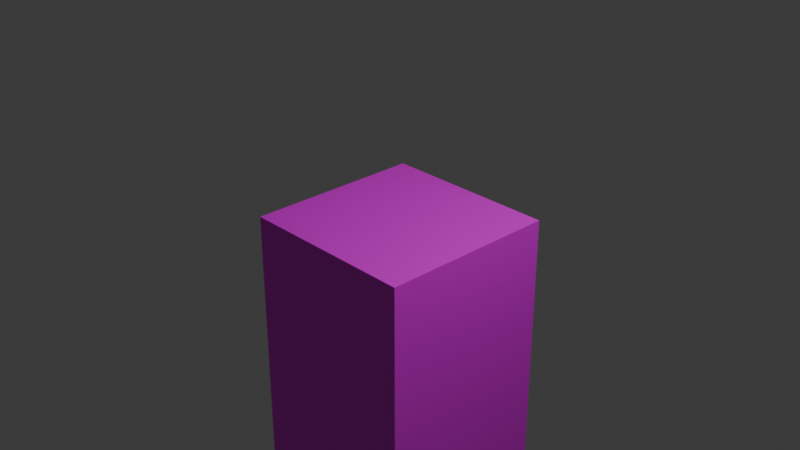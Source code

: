 # Source: podium.blend  (saved by Blender 4.3.34; exported with 4.5.12 LTS)
import bpy
from mathutils import Matrix  # noqa: F401  (used for matrix-valued properties, if any)

bpy.ops.wm.read_factory_settings(use_empty=True)
scene = bpy.context.scene
scene.name = 'Scene'

# ---- collections
col_collection = bpy.data.collections.new('Collection'); scene.collection.children.link(col_collection)

# ---- images (referenced by path relative to the original .blend; pixels are not part of the script)
import os
ASSET_DIR = os.environ.get("B2B_ASSET_DIR", "")  # directory of the original .blend (textures are referenced by path, not embedded)
HERE = os.path.dirname(os.path.abspath(__file__))  # packed textures are extracted next to this script under _unpacked/

def load_image(name, relpath, width, height, colorspace="sRGB"):
    """Load a texture the original file referenced (path relative to the .blend, or extracted next to this script)."""
    p = next((c for c in (os.path.join(HERE, relpath), os.path.join(ASSET_DIR, relpath)) if relpath and os.path.exists(c)), "")
    if p:
        img = bpy.data.images.load(p, check_existing=True)
        img.name = name
    else:  # same state as the original file: an image datablock whose file is absent (Cycles renders it pink)
        img = bpy.data.images.new(name, width, height)
        img.source = "FILE"
        img.filepath = "//" + (relpath or name)
    img.colorspace_settings.name = colorspace
    return img
img_podiumbody_png = load_image('podiumBody.png', 'podiumBody.png', 1024, 1024, 'sRGB')

# ---- materials (node trees are filled in below, after node groups)
mat_material = bpy.data.materials.new('Material')
mat_material.alpha_threshold = 0.0
mat_material.roughness = 0.5
mat_material.line_color = (0.0, 0.0, 0.0, 1.0)

# ---- material node trees
mat_material.use_nodes = True; mat_material.node_tree.nodes.clear()
_N = mat_material.node_tree.nodes; _L = mat_material.node_tree.links
n0 = _N.new('ShaderNodeOutputMaterial'); n0.name = 'Material Output'; n0.location = (300, 300)
n1 = _N.new('ShaderNodeBsdfPrincipled'); n1.name = 'Principled BSDF'; n1.location = (10, 300)
n1.inputs[3].default_value = 1.45
n2 = _N.new('ShaderNodeTexImage'); n2.name = '画像テクスチャ'; n2.location = (-280, 280)
n2.image = img_podiumbody_png
_L.new(n1.outputs[0], n0.inputs[0])
_L.new(n2.outputs[0], n1.inputs[0])
n0.is_active_output = True

# ---- world
world_world = bpy.data.worlds.new('World'); scene.world = world_world
world_world.use_nodes = True; world_world.node_tree.nodes.clear()
_N = world_world.node_tree.nodes; _L = world_world.node_tree.links
n0 = _N.new('ShaderNodeOutputWorld'); n0.name = 'World Output'; n0.location = (300, 300)
n1 = _N.new('ShaderNodeBackground'); n1.name = 'Background'; n1.location = (10, 300)
n1.inputs[0].default_value = (0.05088, 0.05088, 0.05088, 1.0)
_L.new(n1.outputs[0], n0.inputs[0])
n0.is_active_output = True
world_world.color = (0.05088, 0.05088, 0.05088)
world_world.sun_shadow_jitter_overblur = 0.0

# ---- cameras
cam_camera = bpy.data.cameras.new('Camera')
cam_camera.clip_end = 100.0
cam_camera.ortho_scale = 7.314

# ---- lights
light_light = bpy.data.lights.new('Light', 'POINT')
light_light.energy = 1000.0
light_light.shadow_soft_size = 0.1

# ---- meshes
me_cube = bpy.data.meshes.new('Cube')
me_cube.from_pydata([(1.0, 1.0, 0.0009843), (1.0, 1.0, -54.73), (1.0, -1.0, 0.0009843), (1.0, -1.0, -54.73), (-1.0, 1.0, 0.0009843), (-1.0, 1.0, -54.73), (-1.0, -1.0, 0.0009843), (-1.0, -1.0, -54.73)], [], [(0, 4, 6, 2), (3, 2, 6, 7), (7, 6, 4, 5), (1, 0, 2, 3), (5, 4, 0, 1)])
_uv = me_cube.uv_layers.new(name='UVMap')
_uv.uv.foreach_set('vector', [0.9999, 0.9999, 9.999e-05, 0.9999, 9.999e-05, 9.999e-05, 0.9999, 9.995e-05, 1.005, -8.173, 1.005, 9.173, -0.004595, 9.173, -0.004595, -8.173, -0.004595, -8.173, -0.004595, 9.173, 1.005, 9.173, 1.005, -8.173, 1.005, -8.173, 1.005, 9.173, -0.004595, 9.173, -0.004595, -8.173, -0.004595, -8.173, -0.004595, 9.173, 1.005, 9.173, 1.005, -8.173])
me_cube.materials.append(mat_material)
me_cube.use_mirror_vertex_groups = False
me_cube.update()

# ---- objects
ob_cube = bpy.data.objects.new('Cube', me_cube)
ob_light = bpy.data.objects.new('Light', light_light)
ob_camera = bpy.data.objects.new('Camera', cam_camera)

# ---- transforms, parenting, visibility, modifiers, constraints
ob_cube.location = (0.0, 0.0, 0.0)
ob_cube.lock_rotations_4d = False
ob_cube.empty_display_type = 'ARROWS'
ob_cube.lineart.crease_threshold = 0.0
ob_light.location = (4.076, 1.005, 5.904)
ob_light.rotation_euler = (0.6503, 0.05522, 1.866)
ob_light.lock_rotations_4d = False
ob_light.empty_display_type = 'ARROWS'
ob_light.color = (0.0, 0.0, 0.0, 0.0)
ob_light.lineart.crease_threshold = 0.0
ob_camera.location = (7.359, -6.926, 4.958)
ob_camera.rotation_euler = (1.109, 0.0, 0.8149)
ob_camera.lock_rotations_4d = False
ob_camera.empty_display_type = 'ARROWS'
ob_camera.color = (0.0, 0.0, 0.0, 0.0)
ob_camera.display_type = 'WIRE'
ob_camera.lineart.crease_threshold = 0.0

# ---- collection membership
col_collection.objects.link(ob_cube)
col_collection.objects.link(ob_light)
col_collection.objects.link(ob_camera)

# ---- scene / render settings (as saved in the file)
scene.camera = ob_camera
scene.frame_start = 1; scene.frame_end = 250; scene.frame_set(1)
scene.render.engine = 'BLENDER_EEVEE_NEXT'
bpy.context.view_layer.update()
